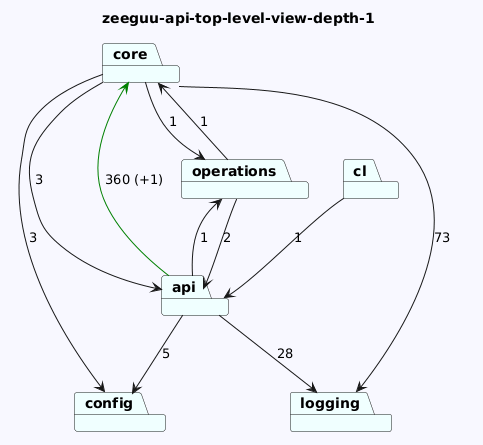

The diagram above was rendered by PlantUML. Its source (embedded in the PNG):
@startuml
skinparam backgroundColor GhostWhite
title zeeguu-api-top-level-view-depth-1
package "config" #Azure
package "operations" #Azure
package "core" #Azure
package "cl" #Azure
package "api" #Azure
package "logging" #Azure

"operations"-->"api"  : 2
"operations"-->"core"  : 1
"core"-->"logging"  : 73
"core"-->"config"  : 3
"core"-->"api"  : 3
"core"-->"operations"  : 1
"cl"-->"api"  : 1
"api"-->"config"  : 5
"api"-->"logging"  : 28
"api"-->"core" #Green : 360 (+1)
"api"-->"operations"  : 1
@enduml